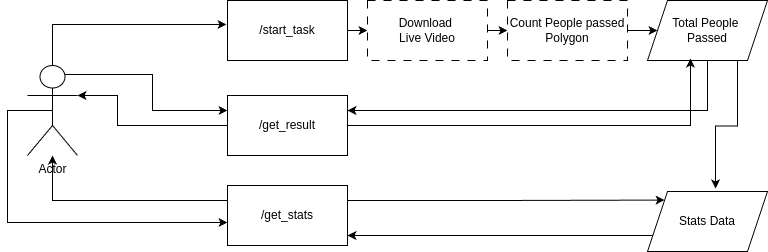

The diagram above was exported from draw.io. Its source (the exported page's mxGraphModel, read from the mxfile embedded in the PNG):
<mxGraphModel dx="1114" dy="640" grid="1" gridSize="10" guides="1" tooltips="1" connect="1" arrows="1" fold="1" page="1" pageScale="1" pageWidth="850" pageHeight="1100" math="0" shadow="0">
  <root>
    <mxCell id="0" />
    <mxCell id="1" parent="0" />
    <mxCell id="9aDL1P3w1X3FZV6qHSWQ-20" style="edgeStyle=orthogonalEdgeStyle;rounded=0;orthogonalLoop=1;jettySize=auto;html=1;exitX=0.75;exitY=0.1;exitDx=0;exitDy=0;exitPerimeter=0;entryX=0;entryY=0.25;entryDx=0;entryDy=0;" edge="1" parent="1" source="9aDL1P3w1X3FZV6qHSWQ-1" target="9aDL1P3w1X3FZV6qHSWQ-4">
      <mxGeometry relative="1" as="geometry" />
    </mxCell>
    <mxCell id="9aDL1P3w1X3FZV6qHSWQ-1" value="Actor" style="shape=umlActor;verticalLabelPosition=bottom;verticalAlign=top;html=1;outlineConnect=0;" vertex="1" parent="1">
      <mxGeometry x="70" y="250" width="50" height="90" as="geometry" />
    </mxCell>
    <mxCell id="9aDL1P3w1X3FZV6qHSWQ-13" style="edgeStyle=orthogonalEdgeStyle;rounded=0;orthogonalLoop=1;jettySize=auto;html=1;exitX=1;exitY=0.5;exitDx=0;exitDy=0;entryX=0;entryY=0.5;entryDx=0;entryDy=0;" edge="1" parent="1" source="9aDL1P3w1X3FZV6qHSWQ-3" target="9aDL1P3w1X3FZV6qHSWQ-8">
      <mxGeometry relative="1" as="geometry" />
    </mxCell>
    <mxCell id="9aDL1P3w1X3FZV6qHSWQ-3" value="/start_task" style="rounded=0;whiteSpace=wrap;html=1;" vertex="1" parent="1">
      <mxGeometry x="270" y="185" width="120" height="60" as="geometry" />
    </mxCell>
    <mxCell id="9aDL1P3w1X3FZV6qHSWQ-23" style="edgeStyle=orthogonalEdgeStyle;rounded=0;orthogonalLoop=1;jettySize=auto;html=1;exitX=0;exitY=0.5;exitDx=0;exitDy=0;entryX=1;entryY=0.3333333333333333;entryDx=0;entryDy=0;entryPerimeter=0;" edge="1" parent="1" source="9aDL1P3w1X3FZV6qHSWQ-4" target="9aDL1P3w1X3FZV6qHSWQ-1">
      <mxGeometry relative="1" as="geometry">
        <mxPoint x="140" y="310" as="targetPoint" />
        <Array as="points">
          <mxPoint x="160" y="310" />
          <mxPoint x="160" y="280" />
        </Array>
      </mxGeometry>
    </mxCell>
    <mxCell id="9aDL1P3w1X3FZV6qHSWQ-4" value="/get_result" style="rounded=0;whiteSpace=wrap;html=1;" vertex="1" parent="1">
      <mxGeometry x="270" y="280" width="120" height="60" as="geometry" />
    </mxCell>
    <mxCell id="9aDL1P3w1X3FZV6qHSWQ-26" style="edgeStyle=orthogonalEdgeStyle;rounded=0;orthogonalLoop=1;jettySize=auto;html=1;exitX=1;exitY=0.25;exitDx=0;exitDy=0;entryX=0;entryY=0;entryDx=0;entryDy=0;" edge="1" parent="1" source="9aDL1P3w1X3FZV6qHSWQ-5" target="9aDL1P3w1X3FZV6qHSWQ-24">
      <mxGeometry relative="1" as="geometry">
        <mxPoint x="650" y="385" as="targetPoint" />
      </mxGeometry>
    </mxCell>
    <mxCell id="9aDL1P3w1X3FZV6qHSWQ-31" style="edgeStyle=orthogonalEdgeStyle;rounded=0;orthogonalLoop=1;jettySize=auto;html=1;exitX=0;exitY=0.25;exitDx=0;exitDy=0;" edge="1" parent="1" source="9aDL1P3w1X3FZV6qHSWQ-5" target="9aDL1P3w1X3FZV6qHSWQ-1">
      <mxGeometry relative="1" as="geometry" />
    </mxCell>
    <mxCell id="9aDL1P3w1X3FZV6qHSWQ-5" value="/get_stats" style="rounded=0;whiteSpace=wrap;html=1;" vertex="1" parent="1">
      <mxGeometry x="270" y="370" width="120" height="60" as="geometry" />
    </mxCell>
    <mxCell id="9aDL1P3w1X3FZV6qHSWQ-14" style="edgeStyle=orthogonalEdgeStyle;rounded=0;orthogonalLoop=1;jettySize=auto;html=1;exitX=1;exitY=0.5;exitDx=0;exitDy=0;entryX=0;entryY=0.5;entryDx=0;entryDy=0;" edge="1" parent="1" source="9aDL1P3w1X3FZV6qHSWQ-8" target="9aDL1P3w1X3FZV6qHSWQ-9">
      <mxGeometry relative="1" as="geometry" />
    </mxCell>
    <mxCell id="9aDL1P3w1X3FZV6qHSWQ-8" value="Download&amp;nbsp;&lt;div&gt;Live Video&lt;/div&gt;" style="rounded=0;whiteSpace=wrap;html=1;dashed=1;dashPattern=8 8;" vertex="1" parent="1">
      <mxGeometry x="410" y="185" width="120" height="60" as="geometry" />
    </mxCell>
    <mxCell id="9aDL1P3w1X3FZV6qHSWQ-15" style="edgeStyle=orthogonalEdgeStyle;rounded=0;orthogonalLoop=1;jettySize=auto;html=1;exitX=1;exitY=0.5;exitDx=0;exitDy=0;entryX=0;entryY=0.5;entryDx=0;entryDy=0;" edge="1" parent="1" source="9aDL1P3w1X3FZV6qHSWQ-9" target="9aDL1P3w1X3FZV6qHSWQ-10">
      <mxGeometry relative="1" as="geometry" />
    </mxCell>
    <mxCell id="9aDL1P3w1X3FZV6qHSWQ-9" value="Count People passed Polygon" style="rounded=0;whiteSpace=wrap;html=1;dashed=1;dashPattern=8 8;" vertex="1" parent="1">
      <mxGeometry x="550" y="185" width="120" height="60" as="geometry" />
    </mxCell>
    <mxCell id="9aDL1P3w1X3FZV6qHSWQ-11" style="edgeStyle=orthogonalEdgeStyle;rounded=0;orthogonalLoop=1;jettySize=auto;html=1;exitX=0.5;exitY=1;exitDx=0;exitDy=0;entryX=1;entryY=0.25;entryDx=0;entryDy=0;" edge="1" parent="1" source="9aDL1P3w1X3FZV6qHSWQ-10" target="9aDL1P3w1X3FZV6qHSWQ-4">
      <mxGeometry relative="1" as="geometry" />
    </mxCell>
    <mxCell id="9aDL1P3w1X3FZV6qHSWQ-10" value="Total People&amp;nbsp;&lt;div&gt;Passed&lt;/div&gt;" style="shape=parallelogram;perimeter=parallelogramPerimeter;whiteSpace=wrap;html=1;fixedSize=1;" vertex="1" parent="1">
      <mxGeometry x="690" y="185" width="120" height="60" as="geometry" />
    </mxCell>
    <mxCell id="9aDL1P3w1X3FZV6qHSWQ-12" style="edgeStyle=orthogonalEdgeStyle;rounded=0;orthogonalLoop=1;jettySize=auto;html=1;exitX=1;exitY=0.5;exitDx=0;exitDy=0;entryX=0.358;entryY=0.967;entryDx=0;entryDy=0;entryPerimeter=0;" edge="1" parent="1" source="9aDL1P3w1X3FZV6qHSWQ-4" target="9aDL1P3w1X3FZV6qHSWQ-10">
      <mxGeometry relative="1" as="geometry" />
    </mxCell>
    <mxCell id="9aDL1P3w1X3FZV6qHSWQ-18" style="edgeStyle=orthogonalEdgeStyle;rounded=0;orthogonalLoop=1;jettySize=auto;html=1;exitX=0.5;exitY=0;exitDx=0;exitDy=0;exitPerimeter=0;entryX=-0.008;entryY=0.4;entryDx=0;entryDy=0;entryPerimeter=0;" edge="1" parent="1" source="9aDL1P3w1X3FZV6qHSWQ-1" target="9aDL1P3w1X3FZV6qHSWQ-3">
      <mxGeometry relative="1" as="geometry" />
    </mxCell>
    <mxCell id="9aDL1P3w1X3FZV6qHSWQ-30" style="edgeStyle=orthogonalEdgeStyle;rounded=0;orthogonalLoop=1;jettySize=auto;html=1;exitX=0;exitY=0.75;exitDx=0;exitDy=0;" edge="1" parent="1" source="9aDL1P3w1X3FZV6qHSWQ-24">
      <mxGeometry relative="1" as="geometry">
        <mxPoint x="390" y="420" as="targetPoint" />
        <Array as="points">
          <mxPoint x="390" y="420" />
        </Array>
      </mxGeometry>
    </mxCell>
    <mxCell id="9aDL1P3w1X3FZV6qHSWQ-24" value="Stats Data" style="shape=parallelogram;perimeter=parallelogramPerimeter;whiteSpace=wrap;html=1;fixedSize=1;" vertex="1" parent="1">
      <mxGeometry x="690" y="376" width="120" height="60" as="geometry" />
    </mxCell>
    <mxCell id="9aDL1P3w1X3FZV6qHSWQ-25" style="edgeStyle=orthogonalEdgeStyle;rounded=0;orthogonalLoop=1;jettySize=auto;html=1;exitX=0.75;exitY=1;exitDx=0;exitDy=0;entryX=0.567;entryY=-0.05;entryDx=0;entryDy=0;entryPerimeter=0;" edge="1" parent="1" source="9aDL1P3w1X3FZV6qHSWQ-10" target="9aDL1P3w1X3FZV6qHSWQ-24">
      <mxGeometry relative="1" as="geometry" />
    </mxCell>
    <mxCell id="9aDL1P3w1X3FZV6qHSWQ-32" style="edgeStyle=orthogonalEdgeStyle;rounded=0;orthogonalLoop=1;jettySize=auto;html=1;exitX=0.5;exitY=0.5;exitDx=0;exitDy=0;exitPerimeter=0;entryX=0;entryY=0.617;entryDx=0;entryDy=0;entryPerimeter=0;" edge="1" parent="1" source="9aDL1P3w1X3FZV6qHSWQ-1" target="9aDL1P3w1X3FZV6qHSWQ-5">
      <mxGeometry relative="1" as="geometry">
        <Array as="points">
          <mxPoint x="50" y="295" />
          <mxPoint x="50" y="407" />
        </Array>
      </mxGeometry>
    </mxCell>
  </root>
</mxGraphModel>